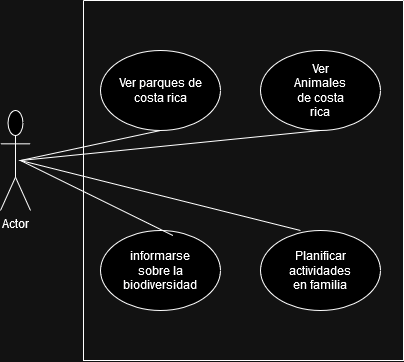

The diagram above was exported from draw.io. Its source (the exported page's mxGraphModel, read from the mxfile embedded in the PNG):
<mxGraphModel dx="1100" dy="575" grid="1" gridSize="10" guides="1" tooltips="1" connect="1" arrows="1" fold="1" page="1" pageScale="1" pageWidth="827" pageHeight="1169" math="0" shadow="0">
  <root>
    <mxCell id="WIyWlLk6GJQsqaUBKTNV-0" />
    <mxCell id="WIyWlLk6GJQsqaUBKTNV-1" parent="WIyWlLk6GJQsqaUBKTNV-0" />
    <mxCell id="ZxQawYZbTpO4YLQO7I0i-30" value="" style="swimlane;startSize=0;" vertex="1" parent="WIyWlLk6GJQsqaUBKTNV-1">
      <mxGeometry x="253" y="90" width="320" height="360" as="geometry" />
    </mxCell>
    <mxCell id="ZxQawYZbTpO4YLQO7I0i-32" value="" style="ellipse;whiteSpace=wrap;html=1;" vertex="1" parent="ZxQawYZbTpO4YLQO7I0i-30">
      <mxGeometry x="17" y="50" width="120" height="80" as="geometry" />
    </mxCell>
    <mxCell id="ZxQawYZbTpO4YLQO7I0i-33" value="" style="ellipse;whiteSpace=wrap;html=1;" vertex="1" parent="ZxQawYZbTpO4YLQO7I0i-30">
      <mxGeometry x="17" y="230" width="120" height="80" as="geometry" />
    </mxCell>
    <mxCell id="ZxQawYZbTpO4YLQO7I0i-34" value="" style="ellipse;whiteSpace=wrap;html=1;" vertex="1" parent="ZxQawYZbTpO4YLQO7I0i-30">
      <mxGeometry x="177" y="50" width="120" height="80" as="geometry" />
    </mxCell>
    <mxCell id="ZxQawYZbTpO4YLQO7I0i-35" value="" style="ellipse;whiteSpace=wrap;html=1;" vertex="1" parent="ZxQawYZbTpO4YLQO7I0i-30">
      <mxGeometry x="177" y="230" width="120" height="80" as="geometry" />
    </mxCell>
    <mxCell id="ZxQawYZbTpO4YLQO7I0i-36" value="Ver parques de costa rica" style="text;html=1;align=center;verticalAlign=middle;whiteSpace=wrap;rounded=0;" vertex="1" parent="ZxQawYZbTpO4YLQO7I0i-30">
      <mxGeometry x="30.5" y="75" width="93" height="30" as="geometry" />
    </mxCell>
    <mxCell id="ZxQawYZbTpO4YLQO7I0i-37" value="Ver Animales de costa rica" style="text;html=1;align=center;verticalAlign=middle;whiteSpace=wrap;rounded=0;" vertex="1" parent="ZxQawYZbTpO4YLQO7I0i-30">
      <mxGeometry x="207" y="75" width="60" height="30" as="geometry" />
    </mxCell>
    <mxCell id="ZxQawYZbTpO4YLQO7I0i-38" value="Planificar actividades en familia" style="text;html=1;align=center;verticalAlign=middle;whiteSpace=wrap;rounded=0;" vertex="1" parent="ZxQawYZbTpO4YLQO7I0i-30">
      <mxGeometry x="207" y="255" width="60" height="30" as="geometry" />
    </mxCell>
    <mxCell id="ZxQawYZbTpO4YLQO7I0i-39" value="informarse sobre la biodiversidad" style="text;html=1;align=center;verticalAlign=middle;whiteSpace=wrap;rounded=0;" vertex="1" parent="ZxQawYZbTpO4YLQO7I0i-30">
      <mxGeometry x="47" y="255" width="60" height="30" as="geometry" />
    </mxCell>
    <mxCell id="ZxQawYZbTpO4YLQO7I0i-40" value="" style="endArrow=none;html=1;rounded=0;entryX=0.5;entryY=1;entryDx=0;entryDy=0;exitX=0.604;exitY=0.063;exitDx=0;exitDy=0;exitPerimeter=0;" edge="1" parent="ZxQawYZbTpO4YLQO7I0i-30" source="ZxQawYZbTpO4YLQO7I0i-33" target="ZxQawYZbTpO4YLQO7I0i-32">
      <mxGeometry width="50" height="50" relative="1" as="geometry">
        <mxPoint x="247" y="240" as="sourcePoint" />
        <mxPoint x="297" y="190" as="targetPoint" />
        <Array as="points">
          <mxPoint x="-63" y="160" />
        </Array>
      </mxGeometry>
    </mxCell>
    <mxCell id="ZxQawYZbTpO4YLQO7I0i-31" value="Actor" style="shape=umlActor;verticalLabelPosition=bottom;verticalAlign=top;html=1;outlineConnect=0;" vertex="1" parent="WIyWlLk6GJQsqaUBKTNV-1">
      <mxGeometry x="170" y="200" width="30" height="100" as="geometry" />
    </mxCell>
    <mxCell id="ZxQawYZbTpO4YLQO7I0i-41" value="" style="endArrow=none;html=1;rounded=0;entryX=0.5;entryY=1;entryDx=0;entryDy=0;" edge="1" parent="WIyWlLk6GJQsqaUBKTNV-1" target="ZxQawYZbTpO4YLQO7I0i-34">
      <mxGeometry width="50" height="50" relative="1" as="geometry">
        <mxPoint x="470" y="320" as="sourcePoint" />
        <mxPoint x="550" y="280" as="targetPoint" />
        <Array as="points">
          <mxPoint x="190" y="250" />
        </Array>
      </mxGeometry>
    </mxCell>
  </root>
</mxGraphModel>